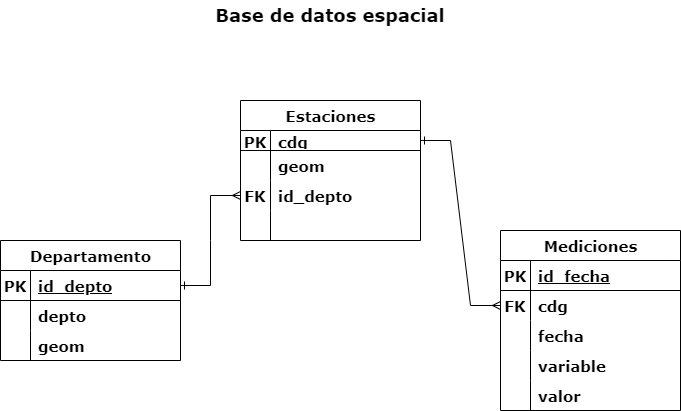

The diagram above was exported from draw.io. Its source (the exported page's mxGraphModel, read from the mxfile embedded in the PNG):
<mxGraphModel dx="1050" dy="570" grid="0" gridSize="10" guides="1" tooltips="1" connect="1" arrows="1" fold="1" page="1" pageScale="1" pageWidth="827" pageHeight="1169" math="0" shadow="0">
  <root>
    <mxCell id="0" />
    <mxCell id="1" parent="0" />
    <mxCell id="lcqiYPBfST_6SAB82Qzz-2" value="Departamento" style="shape=table;startSize=30;container=1;collapsible=1;childLayout=tableLayout;fixedRows=1;rowLines=0;fontStyle=1;align=center;resizeLast=1;html=1;fontFamily=Verdana;labelBackgroundColor=default;fontSize=15;" vertex="1" parent="1">
      <mxGeometry x="70" y="570" width="180" height="120" as="geometry">
        <mxRectangle x="60" y="370" width="140" height="30" as="alternateBounds" />
      </mxGeometry>
    </mxCell>
    <mxCell id="lcqiYPBfST_6SAB82Qzz-3" value="" style="shape=tableRow;horizontal=0;startSize=0;swimlaneHead=0;swimlaneBody=0;fillColor=none;collapsible=0;dropTarget=0;points=[[0,0.5],[1,0.5]];portConstraint=eastwest;top=0;left=0;right=0;bottom=1;fontStyle=1;fontFamily=Verdana;fontSize=15;" vertex="1" parent="lcqiYPBfST_6SAB82Qzz-2">
      <mxGeometry y="30" width="180" height="30" as="geometry" />
    </mxCell>
    <mxCell id="lcqiYPBfST_6SAB82Qzz-4" value="PK" style="shape=partialRectangle;connectable=0;fillColor=none;top=0;left=0;bottom=0;right=0;fontStyle=1;overflow=hidden;whiteSpace=wrap;html=1;fontFamily=Verdana;fontSize=15;" vertex="1" parent="lcqiYPBfST_6SAB82Qzz-3">
      <mxGeometry width="30" height="30" as="geometry">
        <mxRectangle width="30" height="30" as="alternateBounds" />
      </mxGeometry>
    </mxCell>
    <mxCell id="lcqiYPBfST_6SAB82Qzz-5" value="id_depto" style="shape=partialRectangle;connectable=0;fillColor=none;top=0;left=0;bottom=0;right=0;align=left;spacingLeft=6;fontStyle=5;overflow=hidden;whiteSpace=wrap;html=1;fontFamily=Verdana;fontSize=15;" vertex="1" parent="lcqiYPBfST_6SAB82Qzz-3">
      <mxGeometry x="30" width="150" height="30" as="geometry">
        <mxRectangle width="150" height="30" as="alternateBounds" />
      </mxGeometry>
    </mxCell>
    <mxCell id="lcqiYPBfST_6SAB82Qzz-6" value="" style="shape=tableRow;horizontal=0;startSize=0;swimlaneHead=0;swimlaneBody=0;fillColor=none;collapsible=0;dropTarget=0;points=[[0,0.5],[1,0.5]];portConstraint=eastwest;top=0;left=0;right=0;bottom=0;fontStyle=1;fontFamily=Verdana;fontSize=15;" vertex="1" parent="lcqiYPBfST_6SAB82Qzz-2">
      <mxGeometry y="60" width="180" height="30" as="geometry" />
    </mxCell>
    <mxCell id="lcqiYPBfST_6SAB82Qzz-7" value="" style="shape=partialRectangle;connectable=0;fillColor=none;top=0;left=0;bottom=0;right=0;editable=1;overflow=hidden;whiteSpace=wrap;html=1;fontStyle=1;fontFamily=Verdana;fontSize=15;" vertex="1" parent="lcqiYPBfST_6SAB82Qzz-6">
      <mxGeometry width="30" height="30" as="geometry">
        <mxRectangle width="30" height="30" as="alternateBounds" />
      </mxGeometry>
    </mxCell>
    <mxCell id="lcqiYPBfST_6SAB82Qzz-8" value="depto" style="shape=partialRectangle;connectable=0;fillColor=none;top=0;left=0;bottom=0;right=0;align=left;spacingLeft=6;overflow=hidden;whiteSpace=wrap;html=1;fontStyle=1;fontFamily=Verdana;fontSize=15;" vertex="1" parent="lcqiYPBfST_6SAB82Qzz-6">
      <mxGeometry x="30" width="150" height="30" as="geometry">
        <mxRectangle width="150" height="30" as="alternateBounds" />
      </mxGeometry>
    </mxCell>
    <mxCell id="lcqiYPBfST_6SAB82Qzz-9" value="" style="shape=tableRow;horizontal=0;startSize=0;swimlaneHead=0;swimlaneBody=0;fillColor=none;collapsible=0;dropTarget=0;points=[[0,0.5],[1,0.5]];portConstraint=eastwest;top=0;left=0;right=0;bottom=0;fontStyle=1;fontFamily=Verdana;fontSize=15;" vertex="1" parent="lcqiYPBfST_6SAB82Qzz-2">
      <mxGeometry y="90" width="180" height="30" as="geometry" />
    </mxCell>
    <mxCell id="lcqiYPBfST_6SAB82Qzz-10" value="" style="shape=partialRectangle;connectable=0;fillColor=none;top=0;left=0;bottom=0;right=0;editable=1;overflow=hidden;whiteSpace=wrap;html=1;fontStyle=1;fontFamily=Verdana;fontSize=15;" vertex="1" parent="lcqiYPBfST_6SAB82Qzz-9">
      <mxGeometry width="30" height="30" as="geometry">
        <mxRectangle width="30" height="30" as="alternateBounds" />
      </mxGeometry>
    </mxCell>
    <mxCell id="lcqiYPBfST_6SAB82Qzz-11" value="geom" style="shape=partialRectangle;connectable=0;fillColor=none;top=0;left=0;bottom=0;right=0;align=left;spacingLeft=6;overflow=hidden;whiteSpace=wrap;html=1;fontStyle=1;fontFamily=Verdana;fontSize=15;" vertex="1" parent="lcqiYPBfST_6SAB82Qzz-9">
      <mxGeometry x="30" width="150" height="30" as="geometry">
        <mxRectangle width="150" height="30" as="alternateBounds" />
      </mxGeometry>
    </mxCell>
    <mxCell id="lcqiYPBfST_6SAB82Qzz-15" value="Estaciones" style="shape=table;startSize=30;container=1;collapsible=1;childLayout=tableLayout;fixedRows=1;rowLines=0;fontStyle=1;align=center;resizeLast=1;html=1;fontFamily=Verdana;fontSize=15;" vertex="1" parent="1">
      <mxGeometry x="310" y="430" width="180" height="140" as="geometry" />
    </mxCell>
    <mxCell id="lcqiYPBfST_6SAB82Qzz-16" value="" style="shape=tableRow;horizontal=0;startSize=0;swimlaneHead=0;swimlaneBody=0;fillColor=none;collapsible=0;dropTarget=0;points=[[0,0.5],[1,0.5]];portConstraint=eastwest;top=0;left=0;right=0;bottom=1;fontStyle=1;fontFamily=Verdana;fontSize=15;" vertex="1" parent="lcqiYPBfST_6SAB82Qzz-15">
      <mxGeometry y="30" width="180" height="20" as="geometry" />
    </mxCell>
    <mxCell id="lcqiYPBfST_6SAB82Qzz-17" value="PK" style="shape=partialRectangle;connectable=0;fillColor=none;top=0;left=0;bottom=0;right=0;fontStyle=1;overflow=hidden;whiteSpace=wrap;html=1;fontFamily=Verdana;fontSize=15;" vertex="1" parent="lcqiYPBfST_6SAB82Qzz-16">
      <mxGeometry width="30" height="20" as="geometry">
        <mxRectangle width="30" height="20" as="alternateBounds" />
      </mxGeometry>
    </mxCell>
    <mxCell id="lcqiYPBfST_6SAB82Qzz-18" value="cdg" style="shape=partialRectangle;connectable=0;fillColor=none;top=0;left=0;bottom=0;right=0;align=left;spacingLeft=6;fontStyle=5;overflow=hidden;whiteSpace=wrap;html=1;fontFamily=Verdana;fontSize=15;" vertex="1" parent="lcqiYPBfST_6SAB82Qzz-16">
      <mxGeometry x="30" width="150" height="20" as="geometry">
        <mxRectangle width="150" height="20" as="alternateBounds" />
      </mxGeometry>
    </mxCell>
    <mxCell id="lcqiYPBfST_6SAB82Qzz-19" value="" style="shape=tableRow;horizontal=0;startSize=0;swimlaneHead=0;swimlaneBody=0;fillColor=none;collapsible=0;dropTarget=0;points=[[0,0.5],[1,0.5]];portConstraint=eastwest;top=0;left=0;right=0;bottom=0;fontStyle=1;fontFamily=Verdana;fontSize=15;" vertex="1" parent="lcqiYPBfST_6SAB82Qzz-15">
      <mxGeometry y="50" width="180" height="30" as="geometry" />
    </mxCell>
    <mxCell id="lcqiYPBfST_6SAB82Qzz-20" value="" style="shape=partialRectangle;connectable=0;fillColor=none;top=0;left=0;bottom=0;right=0;editable=1;overflow=hidden;whiteSpace=wrap;html=1;fontStyle=1;fontFamily=Verdana;fontSize=15;" vertex="1" parent="lcqiYPBfST_6SAB82Qzz-19">
      <mxGeometry width="30" height="30" as="geometry">
        <mxRectangle width="30" height="30" as="alternateBounds" />
      </mxGeometry>
    </mxCell>
    <mxCell id="lcqiYPBfST_6SAB82Qzz-21" value="geom&amp;nbsp;" style="shape=partialRectangle;connectable=0;fillColor=none;top=0;left=0;bottom=0;right=0;align=left;spacingLeft=6;overflow=hidden;whiteSpace=wrap;html=1;fontStyle=1;fontFamily=Verdana;fontSize=15;" vertex="1" parent="lcqiYPBfST_6SAB82Qzz-19">
      <mxGeometry x="30" width="150" height="30" as="geometry">
        <mxRectangle width="150" height="30" as="alternateBounds" />
      </mxGeometry>
    </mxCell>
    <mxCell id="lcqiYPBfST_6SAB82Qzz-22" value="" style="shape=tableRow;horizontal=0;startSize=0;swimlaneHead=0;swimlaneBody=0;fillColor=none;collapsible=0;dropTarget=0;points=[[0,0.5],[1,0.5]];portConstraint=eastwest;top=0;left=0;right=0;bottom=0;fontStyle=1;fontFamily=Verdana;fontSize=15;" vertex="1" parent="lcqiYPBfST_6SAB82Qzz-15">
      <mxGeometry y="80" width="180" height="30" as="geometry" />
    </mxCell>
    <mxCell id="lcqiYPBfST_6SAB82Qzz-23" value="FK" style="shape=partialRectangle;connectable=0;fillColor=none;top=0;left=0;bottom=0;right=0;editable=1;overflow=hidden;whiteSpace=wrap;html=1;fontStyle=1;fontFamily=Verdana;fontSize=15;" vertex="1" parent="lcqiYPBfST_6SAB82Qzz-22">
      <mxGeometry width="30" height="30" as="geometry">
        <mxRectangle width="30" height="30" as="alternateBounds" />
      </mxGeometry>
    </mxCell>
    <mxCell id="lcqiYPBfST_6SAB82Qzz-24" value="id_depto" style="shape=partialRectangle;connectable=0;fillColor=none;top=0;left=0;bottom=0;right=0;align=left;spacingLeft=6;overflow=hidden;whiteSpace=wrap;html=1;fontStyle=1;fontFamily=Verdana;fontSize=15;" vertex="1" parent="lcqiYPBfST_6SAB82Qzz-22">
      <mxGeometry x="30" width="150" height="30" as="geometry">
        <mxRectangle width="150" height="30" as="alternateBounds" />
      </mxGeometry>
    </mxCell>
    <mxCell id="lcqiYPBfST_6SAB82Qzz-25" value="" style="shape=tableRow;horizontal=0;startSize=0;swimlaneHead=0;swimlaneBody=0;fillColor=none;collapsible=0;dropTarget=0;points=[[0,0.5],[1,0.5]];portConstraint=eastwest;top=0;left=0;right=0;bottom=0;fontStyle=1;fontFamily=Verdana;fontSize=15;" vertex="1" parent="lcqiYPBfST_6SAB82Qzz-15">
      <mxGeometry y="110" width="180" height="30" as="geometry" />
    </mxCell>
    <mxCell id="lcqiYPBfST_6SAB82Qzz-26" value="" style="shape=partialRectangle;connectable=0;fillColor=none;top=0;left=0;bottom=0;right=0;editable=1;overflow=hidden;whiteSpace=wrap;html=1;fontStyle=1;fontFamily=Verdana;fontSize=15;" vertex="1" parent="lcqiYPBfST_6SAB82Qzz-25">
      <mxGeometry width="30" height="30" as="geometry">
        <mxRectangle width="30" height="30" as="alternateBounds" />
      </mxGeometry>
    </mxCell>
    <mxCell id="lcqiYPBfST_6SAB82Qzz-27" value="" style="shape=partialRectangle;connectable=0;fillColor=none;top=0;left=0;bottom=0;right=0;align=left;spacingLeft=6;overflow=hidden;whiteSpace=wrap;html=1;fontStyle=1;fontFamily=Verdana;fontSize=15;" vertex="1" parent="lcqiYPBfST_6SAB82Qzz-25">
      <mxGeometry x="30" width="150" height="30" as="geometry">
        <mxRectangle width="150" height="30" as="alternateBounds" />
      </mxGeometry>
    </mxCell>
    <mxCell id="lcqiYPBfST_6SAB82Qzz-42" value="Mediciones" style="shape=table;startSize=30;container=1;collapsible=1;childLayout=tableLayout;fixedRows=1;rowLines=0;fontStyle=1;align=center;resizeLast=1;html=1;fontFamily=Verdana;fontSize=15;" vertex="1" parent="1">
      <mxGeometry x="570" y="560" width="180" height="180" as="geometry" />
    </mxCell>
    <mxCell id="lcqiYPBfST_6SAB82Qzz-43" value="" style="shape=tableRow;horizontal=0;startSize=0;swimlaneHead=0;swimlaneBody=0;fillColor=none;collapsible=0;dropTarget=0;points=[[0,0.5],[1,0.5]];portConstraint=eastwest;top=0;left=0;right=0;bottom=1;fontStyle=1;fontFamily=Verdana;fontSize=15;" vertex="1" parent="lcqiYPBfST_6SAB82Qzz-42">
      <mxGeometry y="30" width="180" height="30" as="geometry" />
    </mxCell>
    <mxCell id="lcqiYPBfST_6SAB82Qzz-44" value="PK" style="shape=partialRectangle;connectable=0;fillColor=none;top=0;left=0;bottom=0;right=0;fontStyle=1;overflow=hidden;whiteSpace=wrap;html=1;fontFamily=Verdana;fontSize=15;" vertex="1" parent="lcqiYPBfST_6SAB82Qzz-43">
      <mxGeometry width="30" height="30" as="geometry">
        <mxRectangle width="30" height="30" as="alternateBounds" />
      </mxGeometry>
    </mxCell>
    <mxCell id="lcqiYPBfST_6SAB82Qzz-45" value="id_fecha" style="shape=partialRectangle;connectable=0;fillColor=none;top=0;left=0;bottom=0;right=0;align=left;spacingLeft=6;fontStyle=5;overflow=hidden;whiteSpace=wrap;html=1;fontFamily=Verdana;fontSize=15;" vertex="1" parent="lcqiYPBfST_6SAB82Qzz-43">
      <mxGeometry x="30" width="150" height="30" as="geometry">
        <mxRectangle width="150" height="30" as="alternateBounds" />
      </mxGeometry>
    </mxCell>
    <mxCell id="lcqiYPBfST_6SAB82Qzz-46" value="" style="shape=tableRow;horizontal=0;startSize=0;swimlaneHead=0;swimlaneBody=0;fillColor=none;collapsible=0;dropTarget=0;points=[[0,0.5],[1,0.5]];portConstraint=eastwest;top=0;left=0;right=0;bottom=0;fontStyle=1;fontFamily=Verdana;fontSize=15;" vertex="1" parent="lcqiYPBfST_6SAB82Qzz-42">
      <mxGeometry y="60" width="180" height="30" as="geometry" />
    </mxCell>
    <mxCell id="lcqiYPBfST_6SAB82Qzz-47" value="FK" style="shape=partialRectangle;connectable=0;fillColor=none;top=0;left=0;bottom=0;right=0;editable=1;overflow=hidden;whiteSpace=wrap;html=1;fontStyle=1;fontFamily=Verdana;fontSize=15;" vertex="1" parent="lcqiYPBfST_6SAB82Qzz-46">
      <mxGeometry width="30" height="30" as="geometry">
        <mxRectangle width="30" height="30" as="alternateBounds" />
      </mxGeometry>
    </mxCell>
    <mxCell id="lcqiYPBfST_6SAB82Qzz-48" value="cdg" style="shape=partialRectangle;connectable=0;fillColor=none;top=0;left=0;bottom=0;right=0;align=left;spacingLeft=6;overflow=hidden;whiteSpace=wrap;html=1;fontStyle=1;fontFamily=Verdana;fontSize=15;" vertex="1" parent="lcqiYPBfST_6SAB82Qzz-46">
      <mxGeometry x="30" width="150" height="30" as="geometry">
        <mxRectangle width="150" height="30" as="alternateBounds" />
      </mxGeometry>
    </mxCell>
    <mxCell id="lcqiYPBfST_6SAB82Qzz-49" value="" style="shape=tableRow;horizontal=0;startSize=0;swimlaneHead=0;swimlaneBody=0;fillColor=none;collapsible=0;dropTarget=0;points=[[0,0.5],[1,0.5]];portConstraint=eastwest;top=0;left=0;right=0;bottom=0;fontStyle=1;fontFamily=Verdana;fontSize=15;" vertex="1" parent="lcqiYPBfST_6SAB82Qzz-42">
      <mxGeometry y="90" width="180" height="30" as="geometry" />
    </mxCell>
    <mxCell id="lcqiYPBfST_6SAB82Qzz-50" value="" style="shape=partialRectangle;connectable=0;fillColor=none;top=0;left=0;bottom=0;right=0;editable=1;overflow=hidden;whiteSpace=wrap;html=1;fontStyle=1;fontFamily=Verdana;fontSize=15;" vertex="1" parent="lcqiYPBfST_6SAB82Qzz-49">
      <mxGeometry width="30" height="30" as="geometry">
        <mxRectangle width="30" height="30" as="alternateBounds" />
      </mxGeometry>
    </mxCell>
    <mxCell id="lcqiYPBfST_6SAB82Qzz-51" value="fecha" style="shape=partialRectangle;connectable=0;fillColor=none;top=0;left=0;bottom=0;right=0;align=left;spacingLeft=6;overflow=hidden;whiteSpace=wrap;html=1;fontStyle=1;fontFamily=Verdana;fontSize=15;" vertex="1" parent="lcqiYPBfST_6SAB82Qzz-49">
      <mxGeometry x="30" width="150" height="30" as="geometry">
        <mxRectangle width="150" height="30" as="alternateBounds" />
      </mxGeometry>
    </mxCell>
    <mxCell id="lcqiYPBfST_6SAB82Qzz-52" value="" style="shape=tableRow;horizontal=0;startSize=0;swimlaneHead=0;swimlaneBody=0;fillColor=none;collapsible=0;dropTarget=0;points=[[0,0.5],[1,0.5]];portConstraint=eastwest;top=0;left=0;right=0;bottom=0;fontStyle=1;fontFamily=Verdana;fontSize=15;" vertex="1" parent="lcqiYPBfST_6SAB82Qzz-42">
      <mxGeometry y="120" width="180" height="30" as="geometry" />
    </mxCell>
    <mxCell id="lcqiYPBfST_6SAB82Qzz-53" value="" style="shape=partialRectangle;connectable=0;fillColor=none;top=0;left=0;bottom=0;right=0;editable=1;overflow=hidden;whiteSpace=wrap;html=1;fontStyle=1;fontFamily=Verdana;fontSize=15;" vertex="1" parent="lcqiYPBfST_6SAB82Qzz-52">
      <mxGeometry width="30" height="30" as="geometry">
        <mxRectangle width="30" height="30" as="alternateBounds" />
      </mxGeometry>
    </mxCell>
    <mxCell id="lcqiYPBfST_6SAB82Qzz-54" value="variable" style="shape=partialRectangle;connectable=0;fillColor=none;top=0;left=0;bottom=0;right=0;align=left;spacingLeft=6;overflow=hidden;whiteSpace=wrap;html=1;fontStyle=1;fontFamily=Verdana;fontSize=15;" vertex="1" parent="lcqiYPBfST_6SAB82Qzz-52">
      <mxGeometry x="30" width="150" height="30" as="geometry">
        <mxRectangle width="150" height="30" as="alternateBounds" />
      </mxGeometry>
    </mxCell>
    <mxCell id="lcqiYPBfST_6SAB82Qzz-55" value="" style="shape=tableRow;horizontal=0;startSize=0;swimlaneHead=0;swimlaneBody=0;fillColor=none;collapsible=0;dropTarget=0;points=[[0,0.5],[1,0.5]];portConstraint=eastwest;top=0;left=0;right=0;bottom=0;fontStyle=1;fontFamily=Verdana;fontSize=15;" vertex="1" parent="lcqiYPBfST_6SAB82Qzz-42">
      <mxGeometry y="150" width="180" height="30" as="geometry" />
    </mxCell>
    <mxCell id="lcqiYPBfST_6SAB82Qzz-56" value="" style="shape=partialRectangle;connectable=0;fillColor=none;top=0;left=0;bottom=0;right=0;editable=1;overflow=hidden;whiteSpace=wrap;html=1;fontStyle=1;fontFamily=Verdana;fontSize=15;" vertex="1" parent="lcqiYPBfST_6SAB82Qzz-55">
      <mxGeometry width="30" height="30" as="geometry">
        <mxRectangle width="30" height="30" as="alternateBounds" />
      </mxGeometry>
    </mxCell>
    <mxCell id="lcqiYPBfST_6SAB82Qzz-57" value="valor" style="shape=partialRectangle;connectable=0;fillColor=none;top=0;left=0;bottom=0;right=0;align=left;spacingLeft=6;overflow=hidden;whiteSpace=wrap;html=1;fontStyle=1;fontFamily=Verdana;fontSize=15;" vertex="1" parent="lcqiYPBfST_6SAB82Qzz-55">
      <mxGeometry x="30" width="150" height="30" as="geometry">
        <mxRectangle width="150" height="30" as="alternateBounds" />
      </mxGeometry>
    </mxCell>
    <mxCell id="lcqiYPBfST_6SAB82Qzz-58" style="edgeStyle=entityRelationEdgeStyle;rounded=0;orthogonalLoop=1;jettySize=auto;html=1;exitX=1;exitY=0.5;exitDx=0;exitDy=0;entryX=0;entryY=0.5;entryDx=0;entryDy=0;endArrow=ERmany;endFill=0;startArrow=ERone;startFill=0;fontStyle=1;fontFamily=Verdana;fontSize=15;" edge="1" parent="1" source="lcqiYPBfST_6SAB82Qzz-3" target="lcqiYPBfST_6SAB82Qzz-22">
      <mxGeometry relative="1" as="geometry" />
    </mxCell>
    <mxCell id="lcqiYPBfST_6SAB82Qzz-59" style="edgeStyle=entityRelationEdgeStyle;rounded=0;orthogonalLoop=1;jettySize=auto;html=1;exitX=1;exitY=0.5;exitDx=0;exitDy=0;entryX=0;entryY=0.5;entryDx=0;entryDy=0;endArrow=ERmany;endFill=0;startArrow=ERone;startFill=0;fontStyle=1;fontFamily=Verdana;fontSize=15;" edge="1" parent="1" source="lcqiYPBfST_6SAB82Qzz-16" target="lcqiYPBfST_6SAB82Qzz-46">
      <mxGeometry relative="1" as="geometry" />
    </mxCell>
    <mxCell id="lcqiYPBfST_6SAB82Qzz-62" value="Base de datos espacial" style="text;html=1;align=center;verticalAlign=middle;whiteSpace=wrap;rounded=0;fontFamily=Verdana;fontStyle=1;fontSize=18;" vertex="1" parent="1">
      <mxGeometry x="215" y="330" width="370" height="30" as="geometry" />
    </mxCell>
  </root>
</mxGraphModel>